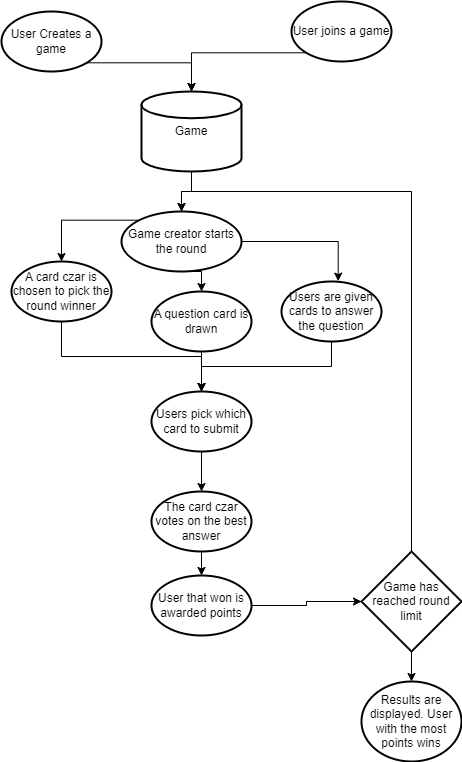

The diagram above was exported from draw.io. Its source (the exported page's mxGraphModel, read from the mxfile embedded in the PNG):
<mxGraphModel dx="2062" dy="1126" grid="1" gridSize="10" guides="1" tooltips="1" connect="1" arrows="1" fold="1" page="1" pageScale="1" pageWidth="827" pageHeight="1169" math="0" shadow="0">
  <root>
    <mxCell id="WIyWlLk6GJQsqaUBKTNV-0" />
    <mxCell id="WIyWlLk6GJQsqaUBKTNV-1" parent="WIyWlLk6GJQsqaUBKTNV-0" />
    <mxCell id="4E3aO_cyD3t762ZDmL_K-4" style="edgeStyle=orthogonalEdgeStyle;rounded=0;orthogonalLoop=1;jettySize=auto;html=1;exitX=0.855;exitY=0.855;exitDx=0;exitDy=0;exitPerimeter=0;entryX=0.5;entryY=0;entryDx=0;entryDy=0;entryPerimeter=0;" edge="1" parent="WIyWlLk6GJQsqaUBKTNV-1" source="4E3aO_cyD3t762ZDmL_K-0" target="4E3aO_cyD3t762ZDmL_K-1">
      <mxGeometry relative="1" as="geometry" />
    </mxCell>
    <mxCell id="4E3aO_cyD3t762ZDmL_K-0" value="User Creates a game" style="strokeWidth=2;html=1;shape=mxgraph.flowchart.start_1;whiteSpace=wrap;" vertex="1" parent="WIyWlLk6GJQsqaUBKTNV-1">
      <mxGeometry x="130" y="20" width="100" height="60" as="geometry" />
    </mxCell>
    <mxCell id="4E3aO_cyD3t762ZDmL_K-8" style="edgeStyle=orthogonalEdgeStyle;rounded=0;orthogonalLoop=1;jettySize=auto;html=1;entryX=0.5;entryY=0;entryDx=0;entryDy=0;entryPerimeter=0;" edge="1" parent="WIyWlLk6GJQsqaUBKTNV-1" source="4E3aO_cyD3t762ZDmL_K-1" target="4E3aO_cyD3t762ZDmL_K-7">
      <mxGeometry relative="1" as="geometry" />
    </mxCell>
    <mxCell id="4E3aO_cyD3t762ZDmL_K-1" value="Game" style="strokeWidth=2;html=1;shape=mxgraph.flowchart.database;whiteSpace=wrap;" vertex="1" parent="WIyWlLk6GJQsqaUBKTNV-1">
      <mxGeometry x="270" y="100" width="100" height="80" as="geometry" />
    </mxCell>
    <mxCell id="4E3aO_cyD3t762ZDmL_K-6" style="edgeStyle=orthogonalEdgeStyle;rounded=0;orthogonalLoop=1;jettySize=auto;html=1;exitX=0.145;exitY=0.855;exitDx=0;exitDy=0;exitPerimeter=0;entryX=0.5;entryY=0;entryDx=0;entryDy=0;entryPerimeter=0;" edge="1" parent="WIyWlLk6GJQsqaUBKTNV-1" source="4E3aO_cyD3t762ZDmL_K-5" target="4E3aO_cyD3t762ZDmL_K-1">
      <mxGeometry relative="1" as="geometry" />
    </mxCell>
    <mxCell id="4E3aO_cyD3t762ZDmL_K-5" value="User joins a game" style="strokeWidth=2;html=1;shape=mxgraph.flowchart.start_1;whiteSpace=wrap;" vertex="1" parent="WIyWlLk6GJQsqaUBKTNV-1">
      <mxGeometry x="420" y="10" width="100" height="60" as="geometry" />
    </mxCell>
    <mxCell id="4E3aO_cyD3t762ZDmL_K-13" style="edgeStyle=orthogonalEdgeStyle;rounded=0;orthogonalLoop=1;jettySize=auto;html=1;exitX=0.5;exitY=1;exitDx=0;exitDy=0;exitPerimeter=0;entryX=0.5;entryY=0;entryDx=0;entryDy=0;entryPerimeter=0;" edge="1" parent="WIyWlLk6GJQsqaUBKTNV-1" source="4E3aO_cyD3t762ZDmL_K-7" target="4E3aO_cyD3t762ZDmL_K-12">
      <mxGeometry relative="1" as="geometry" />
    </mxCell>
    <mxCell id="4E3aO_cyD3t762ZDmL_K-14" style="edgeStyle=orthogonalEdgeStyle;rounded=0;orthogonalLoop=1;jettySize=auto;html=1;exitX=1;exitY=0.5;exitDx=0;exitDy=0;exitPerimeter=0;entryX=0.567;entryY=-0.006;entryDx=0;entryDy=0;entryPerimeter=0;" edge="1" parent="WIyWlLk6GJQsqaUBKTNV-1" source="4E3aO_cyD3t762ZDmL_K-7" target="4E3aO_cyD3t762ZDmL_K-11">
      <mxGeometry relative="1" as="geometry" />
    </mxCell>
    <mxCell id="4E3aO_cyD3t762ZDmL_K-39" style="edgeStyle=orthogonalEdgeStyle;rounded=0;orthogonalLoop=1;jettySize=auto;html=1;exitX=0.145;exitY=0.145;exitDx=0;exitDy=0;exitPerimeter=0;entryX=0.5;entryY=0;entryDx=0;entryDy=0;entryPerimeter=0;" edge="1" parent="WIyWlLk6GJQsqaUBKTNV-1" source="4E3aO_cyD3t762ZDmL_K-7" target="4E3aO_cyD3t762ZDmL_K-9">
      <mxGeometry relative="1" as="geometry" />
    </mxCell>
    <mxCell id="4E3aO_cyD3t762ZDmL_K-7" value="Game creator starts the round" style="strokeWidth=2;html=1;shape=mxgraph.flowchart.start_1;whiteSpace=wrap;" vertex="1" parent="WIyWlLk6GJQsqaUBKTNV-1">
      <mxGeometry x="250" y="220" width="120" height="60" as="geometry" />
    </mxCell>
    <mxCell id="4E3aO_cyD3t762ZDmL_K-16" style="edgeStyle=orthogonalEdgeStyle;rounded=0;orthogonalLoop=1;jettySize=auto;html=1;exitX=0.5;exitY=1;exitDx=0;exitDy=0;exitPerimeter=0;entryX=0.5;entryY=0;entryDx=0;entryDy=0;entryPerimeter=0;" edge="1" parent="WIyWlLk6GJQsqaUBKTNV-1" source="4E3aO_cyD3t762ZDmL_K-9" target="4E3aO_cyD3t762ZDmL_K-15">
      <mxGeometry relative="1" as="geometry" />
    </mxCell>
    <mxCell id="4E3aO_cyD3t762ZDmL_K-9" value="A card czar is chosen to pick the round winner" style="strokeWidth=2;html=1;shape=mxgraph.flowchart.start_1;whiteSpace=wrap;" vertex="1" parent="WIyWlLk6GJQsqaUBKTNV-1">
      <mxGeometry x="140" y="270" width="100" height="60" as="geometry" />
    </mxCell>
    <mxCell id="4E3aO_cyD3t762ZDmL_K-20" style="edgeStyle=orthogonalEdgeStyle;rounded=0;orthogonalLoop=1;jettySize=auto;html=1;exitX=0.5;exitY=1;exitDx=0;exitDy=0;exitPerimeter=0;entryX=0.5;entryY=0;entryDx=0;entryDy=0;entryPerimeter=0;" edge="1" parent="WIyWlLk6GJQsqaUBKTNV-1" source="4E3aO_cyD3t762ZDmL_K-11" target="4E3aO_cyD3t762ZDmL_K-15">
      <mxGeometry relative="1" as="geometry" />
    </mxCell>
    <mxCell id="4E3aO_cyD3t762ZDmL_K-11" value="Users are given cards to answer the question" style="strokeWidth=2;html=1;shape=mxgraph.flowchart.start_1;whiteSpace=wrap;" vertex="1" parent="WIyWlLk6GJQsqaUBKTNV-1">
      <mxGeometry x="410" y="290" width="100" height="60" as="geometry" />
    </mxCell>
    <mxCell id="4E3aO_cyD3t762ZDmL_K-19" style="edgeStyle=orthogonalEdgeStyle;rounded=0;orthogonalLoop=1;jettySize=auto;html=1;exitX=0.5;exitY=1;exitDx=0;exitDy=0;exitPerimeter=0;entryX=0.5;entryY=0;entryDx=0;entryDy=0;entryPerimeter=0;" edge="1" parent="WIyWlLk6GJQsqaUBKTNV-1" source="4E3aO_cyD3t762ZDmL_K-12" target="4E3aO_cyD3t762ZDmL_K-15">
      <mxGeometry relative="1" as="geometry" />
    </mxCell>
    <mxCell id="4E3aO_cyD3t762ZDmL_K-12" value="A question card is drawn" style="strokeWidth=2;html=1;shape=mxgraph.flowchart.start_1;whiteSpace=wrap;" vertex="1" parent="WIyWlLk6GJQsqaUBKTNV-1">
      <mxGeometry x="280" y="300" width="100" height="60" as="geometry" />
    </mxCell>
    <mxCell id="4E3aO_cyD3t762ZDmL_K-22" style="edgeStyle=orthogonalEdgeStyle;rounded=0;orthogonalLoop=1;jettySize=auto;html=1;exitX=0.5;exitY=1;exitDx=0;exitDy=0;exitPerimeter=0;entryX=0.5;entryY=0;entryDx=0;entryDy=0;entryPerimeter=0;" edge="1" parent="WIyWlLk6GJQsqaUBKTNV-1" source="4E3aO_cyD3t762ZDmL_K-15" target="4E3aO_cyD3t762ZDmL_K-21">
      <mxGeometry relative="1" as="geometry" />
    </mxCell>
    <mxCell id="4E3aO_cyD3t762ZDmL_K-15" value="Users pick which card to submit" style="strokeWidth=2;html=1;shape=mxgraph.flowchart.start_1;whiteSpace=wrap;" vertex="1" parent="WIyWlLk6GJQsqaUBKTNV-1">
      <mxGeometry x="280" y="400" width="100" height="60" as="geometry" />
    </mxCell>
    <mxCell id="4E3aO_cyD3t762ZDmL_K-34" style="edgeStyle=orthogonalEdgeStyle;rounded=0;orthogonalLoop=1;jettySize=auto;html=1;entryX=0.5;entryY=0;entryDx=0;entryDy=0;entryPerimeter=0;" edge="1" parent="WIyWlLk6GJQsqaUBKTNV-1" source="4E3aO_cyD3t762ZDmL_K-21" target="4E3aO_cyD3t762ZDmL_K-33">
      <mxGeometry relative="1" as="geometry" />
    </mxCell>
    <mxCell id="4E3aO_cyD3t762ZDmL_K-21" value="The card czar votes on the best answer" style="strokeWidth=2;html=1;shape=mxgraph.flowchart.start_1;whiteSpace=wrap;" vertex="1" parent="WIyWlLk6GJQsqaUBKTNV-1">
      <mxGeometry x="280" y="500" width="100" height="60" as="geometry" />
    </mxCell>
    <mxCell id="4E3aO_cyD3t762ZDmL_K-27" style="edgeStyle=orthogonalEdgeStyle;rounded=0;orthogonalLoop=1;jettySize=auto;html=1;entryX=0.5;entryY=0;entryDx=0;entryDy=0;entryPerimeter=0;" edge="1" parent="WIyWlLk6GJQsqaUBKTNV-1" source="4E3aO_cyD3t762ZDmL_K-25" target="4E3aO_cyD3t762ZDmL_K-7">
      <mxGeometry relative="1" as="geometry">
        <Array as="points">
          <mxPoint x="540" y="200" />
          <mxPoint x="310" y="200" />
        </Array>
      </mxGeometry>
    </mxCell>
    <mxCell id="4E3aO_cyD3t762ZDmL_K-32" style="edgeStyle=orthogonalEdgeStyle;rounded=0;orthogonalLoop=1;jettySize=auto;html=1;exitX=0.5;exitY=1;exitDx=0;exitDy=0;exitPerimeter=0;" edge="1" parent="WIyWlLk6GJQsqaUBKTNV-1" source="4E3aO_cyD3t762ZDmL_K-25" target="4E3aO_cyD3t762ZDmL_K-31">
      <mxGeometry relative="1" as="geometry" />
    </mxCell>
    <mxCell id="4E3aO_cyD3t762ZDmL_K-25" value="Game has reached round limit" style="strokeWidth=2;html=1;shape=mxgraph.flowchart.decision;whiteSpace=wrap;" vertex="1" parent="WIyWlLk6GJQsqaUBKTNV-1">
      <mxGeometry x="490" y="560" width="100" height="100" as="geometry" />
    </mxCell>
    <mxCell id="4E3aO_cyD3t762ZDmL_K-31" value="Results are displayed. User with the most points wins" style="strokeWidth=2;html=1;shape=mxgraph.flowchart.start_1;whiteSpace=wrap;" vertex="1" parent="WIyWlLk6GJQsqaUBKTNV-1">
      <mxGeometry x="490" y="690" width="100" height="80" as="geometry" />
    </mxCell>
    <mxCell id="4E3aO_cyD3t762ZDmL_K-40" style="edgeStyle=orthogonalEdgeStyle;rounded=0;orthogonalLoop=1;jettySize=auto;html=1;exitX=1;exitY=0.5;exitDx=0;exitDy=0;exitPerimeter=0;entryX=0;entryY=0.5;entryDx=0;entryDy=0;entryPerimeter=0;" edge="1" parent="WIyWlLk6GJQsqaUBKTNV-1" source="4E3aO_cyD3t762ZDmL_K-33" target="4E3aO_cyD3t762ZDmL_K-25">
      <mxGeometry relative="1" as="geometry" />
    </mxCell>
    <mxCell id="4E3aO_cyD3t762ZDmL_K-33" value="User that won is awarded points" style="strokeWidth=2;html=1;shape=mxgraph.flowchart.start_1;whiteSpace=wrap;" vertex="1" parent="WIyWlLk6GJQsqaUBKTNV-1">
      <mxGeometry x="280" y="584" width="100" height="60" as="geometry" />
    </mxCell>
  </root>
</mxGraphModel>